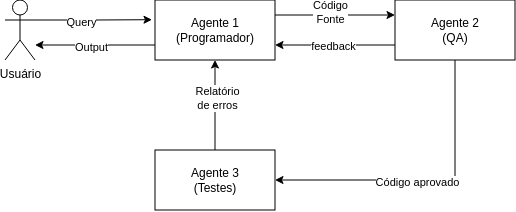

The diagram above was exported from draw.io. Its source (the exported page's mxGraphModel, read from the mxfile embedded in the PNG):
<mxGraphModel dx="905" dy="507" grid="1" gridSize="10" guides="1" tooltips="1" connect="1" arrows="1" fold="1" page="1" pageScale="1" pageWidth="850" pageHeight="1100" math="0" shadow="0">
  <root>
    <mxCell id="0" />
    <mxCell id="1" parent="0" />
    <mxCell id="FFvMWmliwyVSPYnaHPCP-25" edge="1" parent="1" source="FFvMWmliwyVSPYnaHPCP-18" style="edgeStyle=orthogonalEdgeStyle;rounded=0;orthogonalLoop=1;jettySize=auto;html=1;exitX=1;exitY=0.25;exitDx=0;exitDy=0;entryX=0;entryY=0.25;entryDx=0;entryDy=0;" target="FFvMWmliwyVSPYnaHPCP-22">
      <mxGeometry relative="1" as="geometry" />
    </mxCell>
    <mxCell id="FFvMWmliwyVSPYnaHPCP-29" connectable="0" parent="FFvMWmliwyVSPYnaHPCP-25" style="edgeLabel;html=1;align=center;verticalAlign=middle;resizable=0;points=[];" value="Código&lt;div&gt;Fonte&lt;/div&gt;" vertex="1">
      <mxGeometry relative="1" x="-0.0917" y="3" as="geometry">
        <mxPoint as="offset" />
      </mxGeometry>
    </mxCell>
    <mxCell id="FFvMWmliwyVSPYnaHPCP-39" edge="1" parent="1" source="FFvMWmliwyVSPYnaHPCP-18" style="edgeStyle=orthogonalEdgeStyle;rounded=0;orthogonalLoop=1;jettySize=auto;html=1;exitX=0;exitY=0.75;exitDx=0;exitDy=0;spacing=0;">
      <mxGeometry relative="1" as="geometry">
        <mxPoint x="160" y="585" as="targetPoint" />
      </mxGeometry>
    </mxCell>
    <mxCell id="FFvMWmliwyVSPYnaHPCP-40" connectable="0" parent="FFvMWmliwyVSPYnaHPCP-39" style="edgeLabel;html=1;align=center;verticalAlign=middle;resizable=0;points=[];" value="Output" vertex="1">
      <mxGeometry relative="1" x="0.0778" y="2" as="geometry">
        <mxPoint as="offset" />
      </mxGeometry>
    </mxCell>
    <mxCell id="FFvMWmliwyVSPYnaHPCP-18" parent="1" style="rounded=0;whiteSpace=wrap;html=1;" value="Agente 1&lt;div&gt;(Programador)&lt;/div&gt;" vertex="1">
      <mxGeometry height="60" width="120" x="280" y="540" as="geometry" />
    </mxCell>
    <mxCell id="FFvMWmliwyVSPYnaHPCP-19" parent="1" style="shape=umlActor;verticalLabelPosition=bottom;verticalAlign=top;html=1;outlineConnect=0;" value="Usuário" vertex="1">
      <mxGeometry height="60" width="30" x="130" y="540" as="geometry" />
    </mxCell>
    <mxCell id="FFvMWmliwyVSPYnaHPCP-28" edge="1" parent="1" source="FFvMWmliwyVSPYnaHPCP-22" style="edgeStyle=orthogonalEdgeStyle;rounded=0;orthogonalLoop=1;jettySize=auto;html=1;entryX=1;entryY=0.75;entryDx=0;entryDy=0;exitX=0;exitY=0.75;exitDx=0;exitDy=0;" target="FFvMWmliwyVSPYnaHPCP-18" value="">
      <mxGeometry relative="1" as="geometry" />
    </mxCell>
    <mxCell id="FFvMWmliwyVSPYnaHPCP-30" connectable="0" parent="FFvMWmliwyVSPYnaHPCP-28" style="edgeLabel;html=1;align=center;verticalAlign=middle;resizable=0;points=[];" value="feedback" vertex="1">
      <mxGeometry relative="1" x="0.1417" y="1" as="geometry">
        <mxPoint x="6" as="offset" />
      </mxGeometry>
    </mxCell>
    <mxCell id="FFvMWmliwyVSPYnaHPCP-41" edge="1" parent="1" source="FFvMWmliwyVSPYnaHPCP-22" style="edgeStyle=orthogonalEdgeStyle;rounded=0;orthogonalLoop=1;jettySize=auto;html=1;entryX=1;entryY=0.5;entryDx=0;entryDy=0;" target="FFvMWmliwyVSPYnaHPCP-23">
      <mxGeometry relative="1" as="geometry">
        <Array as="points">
          <mxPoint x="580" y="720" />
        </Array>
      </mxGeometry>
    </mxCell>
    <mxCell id="FFvMWmliwyVSPYnaHPCP-43" connectable="0" parent="FFvMWmliwyVSPYnaHPCP-41" style="edgeLabel;html=1;align=center;verticalAlign=middle;resizable=0;points=[];" value="Código aprovado" vertex="1">
      <mxGeometry relative="1" x="0.0556" y="2" as="geometry">
        <mxPoint as="offset" />
      </mxGeometry>
    </mxCell>
    <mxCell id="FFvMWmliwyVSPYnaHPCP-22" parent="1" style="rounded=0;whiteSpace=wrap;html=1;" value="Agente 2&lt;div&gt;(QA)&lt;/div&gt;" vertex="1">
      <mxGeometry height="60" width="120" x="520" y="540" as="geometry" />
    </mxCell>
    <mxCell id="FFvMWmliwyVSPYnaHPCP-34" edge="1" parent="1" source="FFvMWmliwyVSPYnaHPCP-23" style="edgeStyle=orthogonalEdgeStyle;rounded=0;orthogonalLoop=1;jettySize=auto;html=1;entryX=0.5;entryY=1;entryDx=0;entryDy=0;exitX=0.5;exitY=0;exitDx=0;exitDy=0;" target="FFvMWmliwyVSPYnaHPCP-18">
      <mxGeometry relative="1" as="geometry" />
    </mxCell>
    <mxCell id="FFvMWmliwyVSPYnaHPCP-36" connectable="0" parent="FFvMWmliwyVSPYnaHPCP-34" style="edgeLabel;html=1;align=center;verticalAlign=middle;resizable=0;points=[];" value="Relatório&lt;div&gt;de erros&lt;/div&gt;" vertex="1">
      <mxGeometry relative="1" x="0.15" y="-2" as="geometry">
        <mxPoint as="offset" />
      </mxGeometry>
    </mxCell>
    <mxCell id="FFvMWmliwyVSPYnaHPCP-23" parent="1" style="rounded=0;whiteSpace=wrap;html=1;" value="Agente 3&lt;div&gt;(Testes)&lt;/div&gt;" vertex="1">
      <mxGeometry height="60" width="120" x="280" y="690" as="geometry" />
    </mxCell>
    <mxCell id="FFvMWmliwyVSPYnaHPCP-37" edge="1" parent="1" source="FFvMWmliwyVSPYnaHPCP-19" style="edgeStyle=orthogonalEdgeStyle;rounded=0;orthogonalLoop=1;jettySize=auto;html=1;entryX=-0.025;entryY=0.328;entryDx=0;entryDy=0;entryPerimeter=0;exitX=1;exitY=0.3333333333333333;exitDx=0;exitDy=0;exitPerimeter=0;" target="FFvMWmliwyVSPYnaHPCP-18">
      <mxGeometry relative="1" as="geometry" />
    </mxCell>
    <mxCell id="FFvMWmliwyVSPYnaHPCP-38" connectable="0" parent="FFvMWmliwyVSPYnaHPCP-37" style="edgeLabel;html=1;align=center;verticalAlign=middle;resizable=0;points=[];" value="Query" vertex="1">
      <mxGeometry relative="1" x="-0.2369" y="-2" as="geometry">
        <mxPoint x="1" as="offset" />
      </mxGeometry>
    </mxCell>
  </root>
</mxGraphModel>